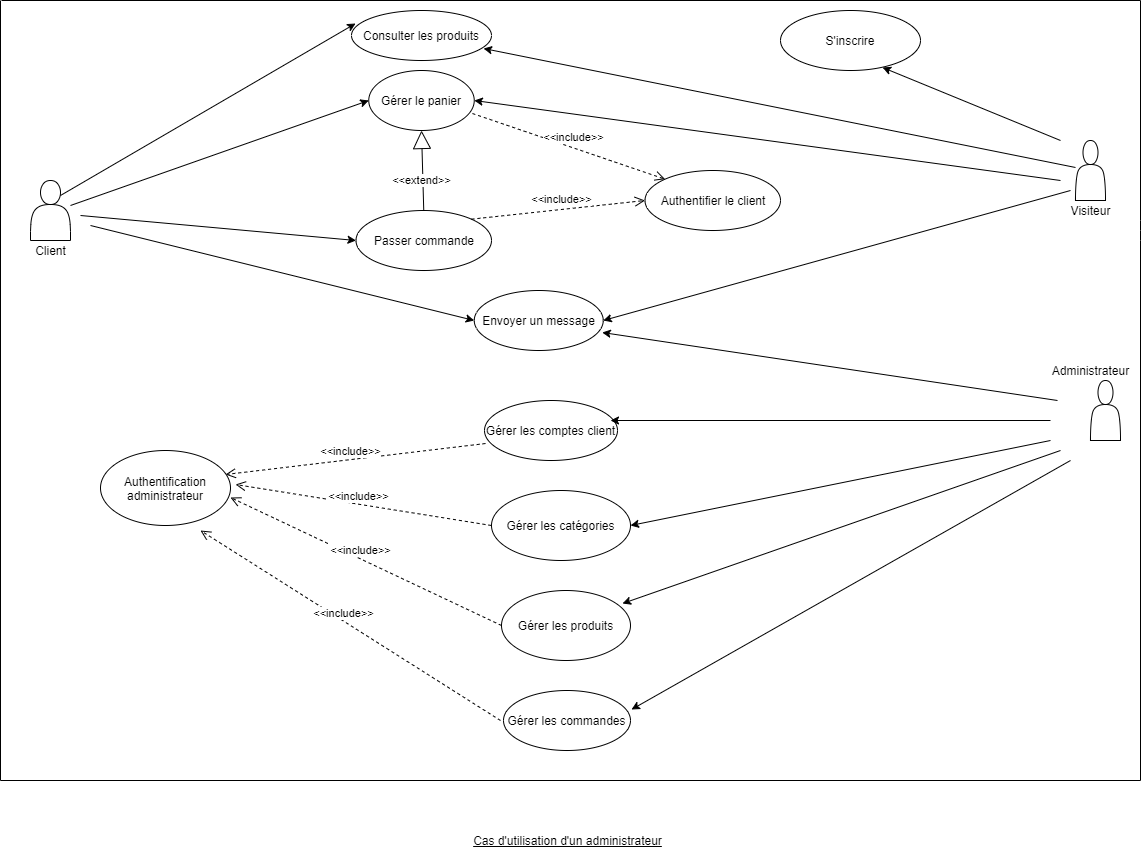

The diagram above was exported from draw.io. Its source (the exported page's mxGraphModel, read from the mxfile embedded in the PNG):
<mxGraphModel dx="2233" dy="688" grid="1" gridSize="10" guides="1" tooltips="1" connect="1" arrows="1" fold="1" page="1" pageScale="1" pageWidth="827" pageHeight="1169" math="0" shadow="0">
  <root>
    <mxCell id="0" />
    <mxCell id="1" parent="0" />
    <mxCell id="xEmkTV7YQiV-vqeNRr4P-2" value="Consulter les produits" style="ellipse;whiteSpace=wrap;html=1;" parent="1" vertex="1">
      <mxGeometry x="-349" y="60" width="140" height="50" as="geometry" />
    </mxCell>
    <mxCell id="xEmkTV7YQiV-vqeNRr4P-5" value="" style="endArrow=none;html=1;" parent="1" edge="1">
      <mxGeometry width="50" height="50" relative="1" as="geometry">
        <mxPoint x="-699" y="50" as="sourcePoint" />
        <mxPoint x="440" y="50" as="targetPoint" />
      </mxGeometry>
    </mxCell>
    <mxCell id="xEmkTV7YQiV-vqeNRr4P-6" value="" style="endArrow=none;html=1;" parent="1" edge="1">
      <mxGeometry width="50" height="50" relative="1" as="geometry">
        <mxPoint x="-700" y="830" as="sourcePoint" />
        <mxPoint x="-700" y="50" as="targetPoint" />
      </mxGeometry>
    </mxCell>
    <mxCell id="xEmkTV7YQiV-vqeNRr4P-7" value="" style="endArrow=none;html=1;" parent="1" edge="1">
      <mxGeometry width="50" height="50" relative="1" as="geometry">
        <mxPoint x="440" y="830" as="sourcePoint" />
        <mxPoint x="440" y="50" as="targetPoint" />
        <Array as="points">
          <mxPoint x="440" y="280" />
        </Array>
      </mxGeometry>
    </mxCell>
    <mxCell id="xEmkTV7YQiV-vqeNRr4P-8" value="" style="endArrow=none;html=1;" parent="1" edge="1">
      <mxGeometry width="50" height="50" relative="1" as="geometry">
        <mxPoint x="-700" y="830" as="sourcePoint" />
        <mxPoint x="440" y="830" as="targetPoint" />
      </mxGeometry>
    </mxCell>
    <mxCell id="xEmkTV7YQiV-vqeNRr4P-9" value="&lt;u&gt;Cas d'utilisation d'un administrateur&lt;/u&gt;" style="text;html=1;align=center;verticalAlign=middle;resizable=0;points=[];autosize=1;" parent="1" vertex="1">
      <mxGeometry x="-233.5" y="880" width="200" height="20" as="geometry" />
    </mxCell>
    <mxCell id="xEmkTV7YQiV-vqeNRr4P-10" value="Gérer le panier" style="ellipse;whiteSpace=wrap;html=1;" parent="1" vertex="1">
      <mxGeometry x="-331.75" y="120" width="105.5" height="60" as="geometry" />
    </mxCell>
    <mxCell id="xEmkTV7YQiV-vqeNRr4P-12" value="Gérer les produits" style="ellipse;whiteSpace=wrap;html=1;" parent="1" vertex="1">
      <mxGeometry x="-199" y="640" width="129" height="70" as="geometry" />
    </mxCell>
    <mxCell id="xEmkTV7YQiV-vqeNRr4P-20" value="Passer commande" style="ellipse;whiteSpace=wrap;html=1;" parent="1" vertex="1">
      <mxGeometry x="-344.5" y="260" width="135.5" height="60" as="geometry" />
    </mxCell>
    <mxCell id="xEmkTV7YQiV-vqeNRr4P-21" value="Gérer les catégories" style="ellipse;whiteSpace=wrap;html=1;" parent="1" vertex="1">
      <mxGeometry x="-209" y="540" width="139" height="70" as="geometry" />
    </mxCell>
    <mxCell id="xEmkTV7YQiV-vqeNRr4P-22" value="Gérer les commandes" style="ellipse;whiteSpace=wrap;html=1;" parent="1" vertex="1">
      <mxGeometry x="-197" y="740" width="127" height="60" as="geometry" />
    </mxCell>
    <mxCell id="xEmkTV7YQiV-vqeNRr4P-23" value="S'inscrire" style="ellipse;whiteSpace=wrap;html=1;" parent="1" vertex="1">
      <mxGeometry x="80" y="60" width="140" height="60" as="geometry" />
    </mxCell>
    <mxCell id="xEmkTV7YQiV-vqeNRr4P-24" value="Gérer les comptes client" style="ellipse;whiteSpace=wrap;html=1;" parent="1" vertex="1">
      <mxGeometry x="-216" y="450" width="133" height="60" as="geometry" />
    </mxCell>
    <mxCell id="BEQ79q8Dt_q2uyom2x_o-1" value="" style="shape=actor;whiteSpace=wrap;html=1;" vertex="1" parent="1">
      <mxGeometry x="-670" y="230" width="40" height="60" as="geometry" />
    </mxCell>
    <mxCell id="BEQ79q8Dt_q2uyom2x_o-2" value="Client" style="text;html=1;align=center;verticalAlign=middle;resizable=0;points=[];autosize=1;strokeColor=none;" vertex="1" parent="1">
      <mxGeometry x="-675" y="290" width="50" height="20" as="geometry" />
    </mxCell>
    <mxCell id="BEQ79q8Dt_q2uyom2x_o-3" value="" style="shape=actor;whiteSpace=wrap;html=1;" vertex="1" parent="1">
      <mxGeometry x="375" y="190" width="30" height="60" as="geometry" />
    </mxCell>
    <mxCell id="BEQ79q8Dt_q2uyom2x_o-4" value="Visiteur" style="text;html=1;align=center;verticalAlign=middle;resizable=0;points=[];autosize=1;strokeColor=none;" vertex="1" parent="1">
      <mxGeometry x="360" y="250" width="60" height="20" as="geometry" />
    </mxCell>
    <mxCell id="BEQ79q8Dt_q2uyom2x_o-10" value="" style="shape=actor;whiteSpace=wrap;html=1;" vertex="1" parent="1">
      <mxGeometry x="390" y="430" width="30" height="60" as="geometry" />
    </mxCell>
    <mxCell id="BEQ79q8Dt_q2uyom2x_o-11" value="Administrateur" style="text;html=1;align=center;verticalAlign=middle;resizable=0;points=[];autosize=1;strokeColor=none;" vertex="1" parent="1">
      <mxGeometry x="345" y="410" width="90" height="20" as="geometry" />
    </mxCell>
    <mxCell id="BEQ79q8Dt_q2uyom2x_o-13" value="Authentification administrateur" style="ellipse;whiteSpace=wrap;html=1;" vertex="1" parent="1">
      <mxGeometry x="-600" y="500" width="130" height="75" as="geometry" />
    </mxCell>
    <mxCell id="BEQ79q8Dt_q2uyom2x_o-14" value="Envoyer un message" style="ellipse;whiteSpace=wrap;html=1;" vertex="1" parent="1">
      <mxGeometry x="-226.25" y="340" width="129" height="60" as="geometry" />
    </mxCell>
    <mxCell id="BEQ79q8Dt_q2uyom2x_o-30" value="" style="endArrow=classic;html=1;entryX=0.729;entryY=0.95;entryDx=0;entryDy=0;entryPerimeter=0;" edge="1" parent="1" target="xEmkTV7YQiV-vqeNRr4P-23">
      <mxGeometry width="50" height="50" relative="1" as="geometry">
        <mxPoint x="360" y="190" as="sourcePoint" />
        <mxPoint x="360" y="160" as="targetPoint" />
      </mxGeometry>
    </mxCell>
    <mxCell id="BEQ79q8Dt_q2uyom2x_o-31" value="" style="endArrow=classic;html=1;entryX=0.943;entryY=0.76;entryDx=0;entryDy=0;entryPerimeter=0;" edge="1" parent="1" source="BEQ79q8Dt_q2uyom2x_o-3" target="xEmkTV7YQiV-vqeNRr4P-2">
      <mxGeometry width="50" height="50" relative="1" as="geometry">
        <mxPoint x="320" y="220" as="sourcePoint" />
        <mxPoint x="192.05999999999995" y="127" as="targetPoint" />
        <Array as="points" />
      </mxGeometry>
    </mxCell>
    <mxCell id="BEQ79q8Dt_q2uyom2x_o-32" value="" style="endArrow=classic;html=1;entryX=1;entryY=0.5;entryDx=0;entryDy=0;" edge="1" parent="1" target="xEmkTV7YQiV-vqeNRr4P-10">
      <mxGeometry width="50" height="50" relative="1" as="geometry">
        <mxPoint x="360" y="230" as="sourcePoint" />
        <mxPoint x="-206.98000000000002" y="108" as="targetPoint" />
        <Array as="points" />
      </mxGeometry>
    </mxCell>
    <mxCell id="BEQ79q8Dt_q2uyom2x_o-33" value="" style="endArrow=classic;html=1;entryX=1;entryY=0.5;entryDx=0;entryDy=0;" edge="1" parent="1" target="BEQ79q8Dt_q2uyom2x_o-14">
      <mxGeometry width="50" height="50" relative="1" as="geometry">
        <mxPoint x="370" y="240" as="sourcePoint" />
        <mxPoint x="-216.25" y="160" as="targetPoint" />
        <Array as="points" />
      </mxGeometry>
    </mxCell>
    <mxCell id="BEQ79q8Dt_q2uyom2x_o-34" value="" style="endArrow=classic;html=1;entryX=0.992;entryY=0.7;entryDx=0;entryDy=0;entryPerimeter=0;" edge="1" parent="1" target="BEQ79q8Dt_q2uyom2x_o-14">
      <mxGeometry width="50" height="50" relative="1" as="geometry">
        <mxPoint x="357" y="450" as="sourcePoint" />
        <mxPoint x="-100" y="500" as="targetPoint" />
        <Array as="points" />
      </mxGeometry>
    </mxCell>
    <mxCell id="BEQ79q8Dt_q2uyom2x_o-36" value="" style="endArrow=classic;html=1;" edge="1" parent="1">
      <mxGeometry width="50" height="50" relative="1" as="geometry">
        <mxPoint x="350" y="470" as="sourcePoint" />
        <mxPoint x="-90" y="470" as="targetPoint" />
        <Array as="points" />
      </mxGeometry>
    </mxCell>
    <mxCell id="BEQ79q8Dt_q2uyom2x_o-37" value="" style="endArrow=classic;html=1;entryX=1;entryY=0.5;entryDx=0;entryDy=0;" edge="1" parent="1" target="xEmkTV7YQiV-vqeNRr4P-21">
      <mxGeometry width="50" height="50" relative="1" as="geometry">
        <mxPoint x="350" y="490" as="sourcePoint" />
        <mxPoint x="-65" y="400" as="targetPoint" />
        <Array as="points" />
      </mxGeometry>
    </mxCell>
    <mxCell id="BEQ79q8Dt_q2uyom2x_o-38" value="" style="endArrow=classic;html=1;entryX=0.938;entryY=0.186;entryDx=0;entryDy=0;entryPerimeter=0;" edge="1" parent="1" target="xEmkTV7YQiV-vqeNRr4P-12">
      <mxGeometry width="50" height="50" relative="1" as="geometry">
        <mxPoint x="360" y="500" as="sourcePoint" />
        <mxPoint x="-60" y="585" as="targetPoint" />
        <Array as="points" />
      </mxGeometry>
    </mxCell>
    <mxCell id="BEQ79q8Dt_q2uyom2x_o-39" value="" style="endArrow=classic;html=1;entryX=1.008;entryY=0.317;entryDx=0;entryDy=0;entryPerimeter=0;" edge="1" parent="1" target="xEmkTV7YQiV-vqeNRr4P-22">
      <mxGeometry width="50" height="50" relative="1" as="geometry">
        <mxPoint x="370" y="510" as="sourcePoint" />
        <mxPoint x="-50" y="595" as="targetPoint" />
        <Array as="points" />
      </mxGeometry>
    </mxCell>
    <mxCell id="BEQ79q8Dt_q2uyom2x_o-40" value="" style="endArrow=classic;html=1;exitX=0.75;exitY=0.25;exitDx=0;exitDy=0;exitPerimeter=0;entryX=0.029;entryY=0.26;entryDx=0;entryDy=0;entryPerimeter=0;" edge="1" parent="1" source="BEQ79q8Dt_q2uyom2x_o-1" target="xEmkTV7YQiV-vqeNRr4P-2">
      <mxGeometry width="50" height="50" relative="1" as="geometry">
        <mxPoint x="-230" y="370" as="sourcePoint" />
        <mxPoint x="-180" y="320" as="targetPoint" />
      </mxGeometry>
    </mxCell>
    <mxCell id="BEQ79q8Dt_q2uyom2x_o-41" value="" style="endArrow=classic;html=1;exitX=0.75;exitY=0.25;exitDx=0;exitDy=0;exitPerimeter=0;entryX=0;entryY=0.5;entryDx=0;entryDy=0;" edge="1" parent="1" target="xEmkTV7YQiV-vqeNRr4P-10">
      <mxGeometry width="50" height="50" relative="1" as="geometry">
        <mxPoint x="-630" y="255" as="sourcePoint" />
        <mxPoint x="-334.94000000000005" y="83" as="targetPoint" />
      </mxGeometry>
    </mxCell>
    <mxCell id="BEQ79q8Dt_q2uyom2x_o-42" value="" style="endArrow=classic;html=1;exitX=0.75;exitY=0.25;exitDx=0;exitDy=0;exitPerimeter=0;entryX=0;entryY=0.5;entryDx=0;entryDy=0;" edge="1" parent="1" target="xEmkTV7YQiV-vqeNRr4P-20">
      <mxGeometry width="50" height="50" relative="1" as="geometry">
        <mxPoint x="-620" y="265" as="sourcePoint" />
        <mxPoint x="-324.94000000000005" y="93" as="targetPoint" />
      </mxGeometry>
    </mxCell>
    <mxCell id="BEQ79q8Dt_q2uyom2x_o-43" value="" style="endArrow=classic;html=1;exitX=0.75;exitY=0.25;exitDx=0;exitDy=0;exitPerimeter=0;entryX=0;entryY=0.5;entryDx=0;entryDy=0;" edge="1" parent="1" target="BEQ79q8Dt_q2uyom2x_o-14">
      <mxGeometry width="50" height="50" relative="1" as="geometry">
        <mxPoint x="-610" y="275" as="sourcePoint" />
        <mxPoint x="-314.94000000000005" y="103" as="targetPoint" />
      </mxGeometry>
    </mxCell>
    <mxCell id="BEQ79q8Dt_q2uyom2x_o-44" value="&amp;lt;&amp;lt;extend&amp;gt;&amp;gt;" style="endArrow=block;endSize=16;endFill=0;html=1;exitX=0.5;exitY=0;exitDx=0;exitDy=0;entryX=0.5;entryY=1;entryDx=0;entryDy=0;" edge="1" parent="1" source="xEmkTV7YQiV-vqeNRr4P-20" target="xEmkTV7YQiV-vqeNRr4P-10">
      <mxGeometry x="-0.249" y="1" width="160" relative="1" as="geometry">
        <mxPoint x="-290" y="350" as="sourcePoint" />
        <mxPoint x="-130" y="350" as="targetPoint" />
        <mxPoint as="offset" />
      </mxGeometry>
    </mxCell>
    <mxCell id="BEQ79q8Dt_q2uyom2x_o-51" value="&amp;lt;&amp;lt;include&amp;gt;&amp;gt;" style="html=1;verticalAlign=bottom;endArrow=open;dashed=1;endSize=8;exitX=0.008;exitY=0.717;exitDx=0;exitDy=0;exitPerimeter=0;entryX=0.962;entryY=0.32;entryDx=0;entryDy=0;entryPerimeter=0;" edge="1" parent="1" source="xEmkTV7YQiV-vqeNRr4P-24" target="BEQ79q8Dt_q2uyom2x_o-13">
      <mxGeometry x="0.0397" y="1" relative="1" as="geometry">
        <mxPoint x="-170" y="550" as="sourcePoint" />
        <mxPoint x="-250" y="550" as="targetPoint" />
        <mxPoint as="offset" />
      </mxGeometry>
    </mxCell>
    <mxCell id="BEQ79q8Dt_q2uyom2x_o-52" value="&amp;lt;&amp;lt;include&amp;gt;&amp;gt;" style="html=1;verticalAlign=bottom;endArrow=open;dashed=1;endSize=8;exitX=0;exitY=0.5;exitDx=0;exitDy=0;entryX=0.962;entryY=0.32;entryDx=0;entryDy=0;entryPerimeter=0;" edge="1" parent="1" source="xEmkTV7YQiV-vqeNRr4P-21">
      <mxGeometry x="0.0397" y="1" relative="1" as="geometry">
        <mxPoint x="-204.93599999999992" y="503.02" as="sourcePoint" />
        <mxPoint x="-464.94000000000005" y="534" as="targetPoint" />
        <mxPoint as="offset" />
      </mxGeometry>
    </mxCell>
    <mxCell id="BEQ79q8Dt_q2uyom2x_o-53" value="&amp;lt;&amp;lt;include&amp;gt;&amp;gt;" style="html=1;verticalAlign=bottom;endArrow=open;dashed=1;endSize=8;exitX=0;exitY=0.5;exitDx=0;exitDy=0;entryX=1;entryY=0.627;entryDx=0;entryDy=0;entryPerimeter=0;" edge="1" parent="1" source="xEmkTV7YQiV-vqeNRr4P-12" target="BEQ79q8Dt_q2uyom2x_o-13">
      <mxGeometry x="0.0397" y="1" relative="1" as="geometry">
        <mxPoint x="-194.93599999999992" y="513.02" as="sourcePoint" />
        <mxPoint x="-454.94000000000005" y="544" as="targetPoint" />
        <mxPoint as="offset" />
      </mxGeometry>
    </mxCell>
    <mxCell id="BEQ79q8Dt_q2uyom2x_o-55" value="&amp;lt;&amp;lt;include&amp;gt;&amp;gt;" style="html=1;verticalAlign=bottom;endArrow=open;dashed=1;endSize=8;" edge="1" parent="1">
      <mxGeometry x="0.0397" y="1" relative="1" as="geometry">
        <mxPoint x="-200" y="770" as="sourcePoint" />
        <mxPoint x="-500" y="580" as="targetPoint" />
        <mxPoint as="offset" />
      </mxGeometry>
    </mxCell>
    <mxCell id="BEQ79q8Dt_q2uyom2x_o-56" value="&amp;lt;&amp;lt;include&amp;gt;&amp;gt;" style="html=1;verticalAlign=bottom;endArrow=open;dashed=1;endSize=8;exitX=0.983;exitY=0.717;exitDx=0;exitDy=0;exitPerimeter=0;entryX=0;entryY=0;entryDx=0;entryDy=0;" edge="1" parent="1" source="xEmkTV7YQiV-vqeNRr4P-10" target="BEQ79q8Dt_q2uyom2x_o-57">
      <mxGeometry x="0.0397" y="1" relative="1" as="geometry">
        <mxPoint x="-174.93599999999992" y="533.02" as="sourcePoint" />
        <mxPoint x="-434.94000000000005" y="564" as="targetPoint" />
        <mxPoint as="offset" />
      </mxGeometry>
    </mxCell>
    <mxCell id="BEQ79q8Dt_q2uyom2x_o-57" value="Authentifier le client" style="ellipse;whiteSpace=wrap;html=1;" vertex="1" parent="1">
      <mxGeometry x="-55.5" y="220" width="135.5" height="60" as="geometry" />
    </mxCell>
    <mxCell id="BEQ79q8Dt_q2uyom2x_o-58" value="&amp;lt;&amp;lt;include&amp;gt;&amp;gt;" style="html=1;verticalAlign=bottom;endArrow=open;dashed=1;endSize=8;exitX=1;exitY=0;exitDx=0;exitDy=0;entryX=0;entryY=0.5;entryDx=0;entryDy=0;" edge="1" parent="1" source="xEmkTV7YQiV-vqeNRr4P-20" target="BEQ79q8Dt_q2uyom2x_o-57">
      <mxGeometry x="0.0397" y="1" relative="1" as="geometry">
        <mxPoint x="-218.0435" y="173.01999999999998" as="sourcePoint" />
        <mxPoint x="-25.38910561411467" y="238.66905718770988" as="targetPoint" />
        <mxPoint as="offset" />
      </mxGeometry>
    </mxCell>
  </root>
</mxGraphModel>